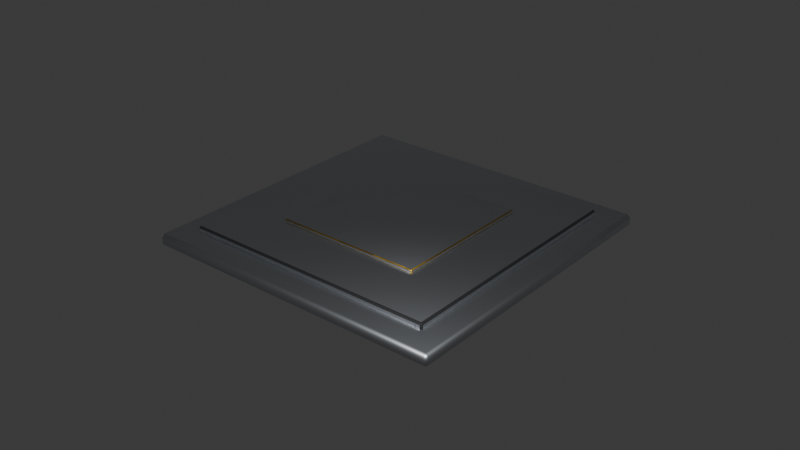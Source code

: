 # Source: com_syrlinks_ewc27.blend  (saved by Blender 5.3.31; exported with 4.5.12 LTS)
import bpy
from mathutils import Matrix  # noqa: F401  (used for matrix-valued properties, if any)

bpy.ops.wm.read_factory_settings(use_empty=True)
scene = bpy.context.scene
scene.name = 'Scene'

# ---- collections
col_collection = bpy.data.collections.new('Collection'); scene.collection.children.link(col_collection)

# ---- images (referenced by path relative to the original .blend; pixels are not part of the script)
import os
ASSET_DIR = os.environ.get("B2B_ASSET_DIR", "")  # directory of the original .blend (textures are referenced by path, not embedded)
HERE = os.path.dirname(os.path.abspath(__file__))  # packed textures are extracted next to this script under _unpacked/

def load_image(name, relpath, width, height, colorspace="sRGB"):
    """Load a texture the original file referenced (path relative to the .blend, or extracted next to this script)."""
    p = next((c for c in (os.path.join(HERE, relpath), os.path.join(ASSET_DIR, relpath)) if relpath and os.path.exists(c)), "")
    if p:
        img = bpy.data.images.load(p, check_existing=True)
        img.name = name
    else:  # same state as the original file: an image datablock whose file is absent (Cycles renders it pink)
        img = bpy.data.images.new(name, width, height)
        img.source = "FILE"
        img.filepath = "//" + (relpath or name)
    img.colorspace_settings.name = colorspace
    return img
img_sb_mli_normal = load_image('sb_mli_normal', '_unpacked/sb_mli_normal.adaae497.png', 512, 512, 'Non-Color')

# ---- materials (node trees are filled in below, after node groups)
mat_sb_aluminium = bpy.data.materials.new('sb_aluminium')
mat_sb_black_anodised = bpy.data.materials.new('sb_black_anodised')
mat_sb_mli_gold = bpy.data.materials.new('sb_mli_gold')

# ---- material node trees
mat_sb_aluminium.use_nodes = True; mat_sb_aluminium.node_tree.nodes.clear()
_N = mat_sb_aluminium.node_tree.nodes; _L = mat_sb_aluminium.node_tree.links
n0 = _N.new('ShaderNodeBsdfPrincipled'); n0.name = 'Principled BSDF'; n0.location = (-200, 100)
n0.inputs[0].default_value = (0.4851, 0.5089, 0.5395, 1.0)
n0.inputs[1].default_value = 1.0
n0.inputs[2].default_value = 0.4
n0.inputs[10].default_value = 0.005
n1 = _N.new('ShaderNodeOutputMaterial'); n1.name = 'Material Output'; n1.location = (200, 100)
_L.new(n0.outputs[0], n1.inputs[0])
n1.is_active_output = True
mat_sb_black_anodised.use_nodes = True; mat_sb_black_anodised.node_tree.nodes.clear()
_N = mat_sb_black_anodised.node_tree.nodes; _L = mat_sb_black_anodised.node_tree.links
n0 = _N.new('ShaderNodeBsdfPrincipled'); n0.name = 'Principled BSDF'; n0.location = (-200, 100)
n0.inputs[0].default_value = (0.006995, 0.007499, 0.009134, 1.0)
n0.inputs[2].default_value = 0.7
n0.inputs[10].default_value = 0.005
n1 = _N.new('ShaderNodeOutputMaterial'); n1.name = 'Material Output'; n1.location = (200, 100)
_L.new(n0.outputs[0], n1.inputs[0])
n1.is_active_output = True
mat_sb_mli_gold.use_nodes = True; mat_sb_mli_gold.node_tree.nodes.clear()
_N = mat_sb_mli_gold.node_tree.nodes; _L = mat_sb_mli_gold.node_tree.links
n0 = _N.new('ShaderNodeBsdfPrincipled'); n0.name = 'Principled BSDF'; n0.location = (-200, 100)
n0.inputs[0].default_value = (0.5841, 0.3613, 0.04231, 1.0)
n0.inputs[1].default_value = 1.0
n0.inputs[2].default_value = 0.35
n0.inputs[10].default_value = 0.005
n1 = _N.new('ShaderNodeOutputMaterial'); n1.name = 'Material Output'; n1.location = (200, 100)
n2 = _N.new('ShaderNodeTexImage'); n2.name = 'Image Texture'; n2.location = (-620, -260)
n2.image = img_sb_mli_normal
n3 = _N.new('ShaderNodeNormalMap'); n3.name = 'Normal Map'; n3.location = (-300, -260)
n3.width = 160
_L.new(n0.outputs[0], n1.inputs[0])
_L.new(n2.outputs[0], n3.inputs[1])
_L.new(n3.outputs[0], n0.inputs[5])
n1.is_active_output = True

# ---- world
world_world = bpy.data.worlds.new('World'); scene.world = world_world
world_world.use_nodes = True; world_world.node_tree.nodes.clear()
_N = world_world.node_tree.nodes; _L = world_world.node_tree.links
n0 = _N.new('ShaderNodeOutputWorld'); n0.name = 'World Output'; n0.location = (200, 100)
n1 = _N.new('ShaderNodeBackground'); n1.name = 'Background'; n1.location = (-200, 100)
n1.inputs[0].default_value = (0.05088, 0.05088, 0.05088, 1.0)
_L.new(n1.outputs[0], n0.inputs[0])
n0.is_active_output = True
world_world.color = (0.05088, 0.05088, 0.05088)
world_world.sun_shadow_jitter_overblur = 0.0

# ---- meshes
me_external_patch_antenna = bpy.data.meshes.new('external_patch_antenna')
me_external_patch_antenna.from_pydata([(-0.0372, -0.0392, 0.005), (-0.0372, -0.0392, 0.004), (-0.03779, -0.03779, 0.005), (-0.03779, -0.03779, 0.004), (-0.0392, -0.0372, 0.005), (-0.0392, -0.0372, 0.004), (-0.048, -0.048, 0.0), (-0.048, -0.049, 0.001), (-0.049, -0.048, 0.001), (-0.048, -0.049, 0.003), (-0.048, -0.048, 0.004), (-0.049, -0.048, 0.003), (-0.048, 0.048, 0.0), (-0.049, 0.048, 0.001), (-0.048, 0.049, 0.001), (-0.048, 0.048, 0.004), (-0.048, 0.049, 0.003), (-0.049, 0.048, 0.003), (0.048, -0.048, 0.0), (0.049, -0.048, 0.001), (0.048, -0.049, 0.001), (0.048, -0.048, 0.004), (0.048, -0.049, 0.003), (0.049, -0.048, 0.003), (0.048, 0.048, 0.0), (0.048, 0.049, 0.001), (0.049, 0.048, 0.001), (0.048, 0.048, 0.004), (0.049, 0.048, 0.003), (0.048, 0.049, 0.003), (0.04056, 0.04056, 0.006), (0.04116, 0.04056, 0.0054), (0.04056, 0.04116, 0.0054), (0.04056, 0.04056, 0.0035), (0.04056, 0.04116, 0.0041), (0.04116, 0.04056, 0.0041), (0.04056, -0.04056, 0.006), (0.04056, -0.04116, 0.0054), (0.04116, -0.04056, 0.0054), (0.04056, -0.04056, 0.0035), (0.04116, -0.04056, 0.0041), (0.04056, -0.04116, 0.0041), (-0.04056, 0.04056, 0.006), (-0.04056, 0.04116, 0.0054), (-0.04116, 0.04056, 0.0054), (-0.04056, 0.04056, 0.0035), (-0.04116, 0.04056, 0.0041), (-0.04056, 0.04116, 0.0041), (-0.04056, -0.04116, 0.0054), (-0.04056, -0.04056, 0.006), (-0.04116, -0.04056, 0.0054), (-0.04056, -0.04056, 0.0035), (-0.04056, -0.04116, 0.0041), (-0.04116, -0.04056, 0.0041), (0.02329, 0.02329, 0.0071), (0.02359, 0.02329, 0.0068), (0.02329, 0.02359, 0.0068), (0.02329, 0.02329, 0.0059), (0.02329, 0.02359, 0.0062), (0.02359, 0.02329, 0.0062), (0.02329, -0.02329, 0.0071), (0.02329, -0.02359, 0.0068), (0.02359, -0.02329, 0.0068), (0.02329, -0.02329, 0.0059), (0.02359, -0.02329, 0.0062), (0.02329, -0.02359, 0.0062), (-0.02329, 0.02329, 0.0071), (-0.02329, 0.02359, 0.0068), (-0.02359, 0.02329, 0.0068), (-0.02329, 0.02329, 0.0059), (-0.02359, 0.02329, 0.0062), (-0.02329, 0.02359, 0.0062), (-0.02329, -0.02359, 0.0068), (-0.02329, -0.02329, 0.0071), (-0.02359, -0.02329, 0.0068), (-0.02329, -0.02329, 0.0059), (-0.02329, -0.02359, 0.0062), (-0.02359, -0.02329, 0.0062), (-0.03779, -0.04061, 0.004), (-0.03779, -0.04061, 0.005), (-0.0392, -0.0412, 0.004), (-0.0392, -0.0412, 0.005), (-0.04061, -0.04061, 0.004), (-0.04061, -0.04061, 0.005), (-0.0412, -0.0392, 0.004), (-0.0412, -0.0392, 0.005), (-0.04061, -0.03779, 0.004), (-0.04061, -0.03779, 0.005), (-0.0392, 0.0412, 0.004), (-0.0392, 0.0412, 0.005), (-0.03779, 0.04061, 0.004), (-0.03779, 0.04061, 0.005), (-0.0372, 0.0392, 0.004), (-0.0372, 0.0392, 0.005), (-0.03779, 0.03779, 0.004), (-0.03779, 0.03779, 0.005), (-0.0392, 0.0372, 0.004), (-0.0392, 0.0372, 0.005), (-0.04061, 0.03779, 0.004), (-0.04061, 0.03779, 0.005), (-0.0412, 0.0392, 0.004), (-0.0412, 0.0392, 0.005), (-0.04061, 0.04061, 0.004), (-0.04061, 0.04061, 0.005), (0.0392, -0.0372, 0.004), (0.0392, -0.0372, 0.005), (0.04061, -0.03779, 0.004), (0.04061, -0.03779, 0.005), (0.0412, -0.0392, 0.004), (0.0412, -0.0392, 0.005), (0.04061, -0.04061, 0.004), (0.04061, -0.04061, 0.005), (0.0392, -0.0412, 0.004), (0.0392, -0.0412, 0.005), (0.03779, -0.04061, 0.004), (0.03779, -0.04061, 0.005), (0.0372, -0.0392, 0.004), (0.0372, -0.0392, 0.005), (0.03779, -0.03779, 0.004), (0.03779, -0.03779, 0.005), (0.0392, 0.0412, 0.004), (0.0392, 0.0412, 0.005), (0.04061, 0.04061, 0.004), (0.04061, 0.04061, 0.005), (0.0412, 0.0392, 0.004), (0.0412, 0.0392, 0.005), (0.04061, 0.03779, 0.004), (0.04061, 0.03779, 0.005), (0.0392, 0.0372, 0.004), (0.0392, 0.0372, 0.005), (0.03779, 0.03779, 0.004), (0.03779, 0.03779, 0.005), (0.0372, 0.0392, 0.004), (0.0372, 0.0392, 0.005), (0.03779, 0.04061, 0.004), (0.03779, 0.04061, 0.005)], [], [(3, 2, 0, 1), (96, 97, 99, 98), (5, 4, 2, 3), (110, 111, 113, 112), (104, 105, 107, 106), (90, 91, 93, 92), (6, 7, 8), (9, 10, 11), (12, 13, 14), (15, 16, 17), (18, 19, 20), (21, 22, 23), (24, 25, 26), (27, 28, 29), (12, 6, 8, 13), (7, 9, 11, 8), (10, 15, 17, 11), (16, 14, 13, 17), (24, 12, 14, 25), (15, 27, 29, 16), (28, 26, 25, 29), (18, 24, 26, 19), (27, 21, 23, 28), (22, 20, 19, 23), (6, 18, 20, 7), (21, 10, 9, 22), (12, 24, 18, 6), (8, 11, 17, 13), (20, 22, 9, 7), (27, 15, 10, 21), (14, 16, 29, 25), (26, 28, 23, 19), (30, 31, 32), (33, 34, 35), (36, 37, 38), (39, 40, 41), (42, 43, 44), (45, 46, 47), (48, 49, 50), (51, 52, 53), (36, 49, 48, 37), (51, 39, 41, 52), (30, 36, 38, 31), (31, 35, 34, 32), (42, 30, 32, 43), (33, 45, 47, 34), (45, 51, 53, 46), (43, 47, 46, 44), (52, 48, 50, 53), (49, 42, 44, 50), (37, 41, 40, 38), (39, 33, 35, 40), (30, 42, 49, 36), (47, 43, 32, 34), (35, 31, 38, 40), (45, 33, 39, 51), (41, 37, 48, 52), (53, 50, 44, 46), (54, 55, 56), (57, 58, 59), (60, 61, 62), (63, 64, 65), (66, 67, 68), (69, 70, 71), (72, 73, 74), (75, 76, 77), (66, 54, 56, 67), (57, 69, 71, 58), (61, 65, 64, 62), (75, 63, 65, 76), (60, 73, 72, 61), (54, 60, 62, 55), (76, 72, 74, 77), (73, 66, 68, 74), (69, 75, 77, 70), (67, 71, 70, 68), (55, 59, 58, 56), (63, 57, 59, 64), (54, 66, 73, 60), (71, 67, 56, 58), (59, 55, 62, 64), (69, 57, 63, 75), (65, 61, 72, 76), (77, 74, 68, 70), (94, 95, 97, 96), (106, 107, 109, 108), (1, 0, 79, 78), (128, 129, 131, 130), (112, 113, 115, 114), (78, 79, 81, 80), (88, 89, 91, 90), (80, 81, 83, 82), (92, 93, 95, 94), (126, 127, 129, 128), (82, 83, 85, 84), (2, 4, 87, 85, 83, 81, 79, 0), (120, 121, 123, 122), (84, 85, 87, 86), (122, 123, 125, 124), (86, 87, 4, 5), (3, 1, 78, 80, 82, 84, 86, 5), (108, 109, 111, 110), (98, 99, 101, 100), (99, 97, 95, 93, 91, 89, 103, 101), (100, 101, 103, 102), (102, 103, 89, 88), (92, 94, 96, 98, 100, 102, 88, 90), (124, 125, 127, 126), (114, 115, 117, 116), (113, 111, 109, 107, 105, 119, 117, 115), (116, 117, 119, 118), (118, 119, 105, 104), (106, 108, 110, 112, 114, 116, 118, 104), (130, 131, 133, 132), (129, 127, 125, 123, 121, 135, 133, 131), (132, 133, 135, 134), (134, 135, 121, 120), (122, 124, 126, 128, 130, 132, 134, 120)])
me_external_patch_antenna.polygons.foreach_set('use_smooth', [True] * 118)
me_external_patch_antenna.polygons.foreach_set('material_index', [0, 0, 0, 0, 0, 0, 0, 0, 0, 0, 0, 0, 0, 0, 0, 0, 0, 0, 0, 0, 0, 0, 0, 0, 0, 0, 0, 0, 0, 0, 0, 0, 1, 1, 1, 1, 1, 1, 1, 1, 1, 1, 1, 1, 1, 1, 1, 1, 1, 1, 1, 1, 0, 0, 0, 0, 0, 0, 2, 2, 2, 2, 2, 2, 2, 2, 2, 2, 2, 2, 2, 2, 2, 2, 2, 2, 2, 2, 0, 0, 0, 0, 0, 0, 0, 0, 0, 0, 0, 0, 0, 0, 0, 0, 0, 0, 0, 0, 0, 0, 0, 0, 0, 0, 0, 0, 0, 0, 0, 0, 0, 0, 0, 0, 0, 0, 0, 0])
_k = set([(0, 1), (0, 2), (0, 79), (1, 3), (1, 78), (2, 3), (2, 4), (3, 5), (4, 5), (4, 87), (5, 86), (6, 7), (6, 8), (6, 12), (6, 18), (7, 8), (7, 9), (7, 20), (8, 11), (8, 13), (9, 10), (9, 11), (9, 22), (10, 11), (10, 15), (10, 21), (11, 17), (12, 13), (12, 14), (12, 24), (13, 14), (13, 17), (14, 16), (14, 25), (15, 16), (15, 17), (15, 27), (16, 17), (16, 29), (18, 19), (18, 20), (18, 24), (19, 20), (19, 23), (19, 26), (20, 22), (21, 22), (21, 23), (21, 27), (22, 23), (23, 28), (24, 25), (24, 26), (25, 26), (25, 29), (26, 28), (27, 28), (27, 29), (28, 29), (30, 31), (30, 32), (30, 36), (30, 42), (31, 32), (31, 35), (31, 38), (32, 34), (32, 43), (33, 34), (33, 35), (33, 39), (33, 45), (34, 35), (34, 47), (35, 40), (36, 37), (36, 38), (36, 49), (37, 38), (37, 41), (37, 48), (38, 40), (39, 40), (39, 41), (39, 51), (40, 41), (41, 52), (42, 43), (42, 44), (42, 49), (43, 44), (43, 47), (44, 46), (44, 50), (45, 46), (45, 47), (45, 51), (46, 47), (46, 53), (48, 49), (48, 50), (48, 52), (49, 50), (50, 53), (51, 52), (51, 53), (52, 53), (54, 55), (54, 56), (54, 60), (54, 66), (55, 56), (55, 59), (55, 62), (56, 58), (56, 67), (57, 58), (57, 59), (57, 63), (57, 69), (58, 59), (58, 71), (59, 64), (60, 61), (60, 62), (60, 73), (61, 62), (61, 65), (61, 72), (62, 64), (63, 64), (63, 65), (63, 75), (64, 65), (65, 76), (66, 67), (66, 68), (66, 73), (67, 68), (67, 71), (68, 70), (68, 74), (69, 70), (69, 71), (69, 75), (70, 71), (70, 77), (72, 73), (72, 74), (72, 76), (73, 74), (74, 77), (75, 76), (75, 77), (76, 77), (78, 79), (78, 80), (79, 81), (80, 81), (80, 82), (81, 83), (82, 83), (82, 84), (83, 85), (84, 85), (84, 86), (85, 87), (86, 87), (88, 89), (88, 90), (88, 102), (89, 91), (89, 103), (90, 91), (90, 92), (91, 93), (92, 93), (92, 94), (93, 95), (94, 95), (94, 96), (95, 97), (96, 97), (96, 98), (97, 99), (98, 99), (98, 100), (99, 101), (100, 101), (100, 102), (101, 103), (102, 103), (104, 105), (104, 106), (104, 118), (105, 107), (105, 119), (106, 107), (106, 108), (107, 109), (108, 109), (108, 110), (109, 111), (110, 111), (110, 112), (111, 113), (112, 113), (112, 114), (113, 115), (114, 115), (114, 116), (115, 117), (116, 117), (116, 118), (117, 119), (118, 119), (120, 121), (120, 122), (120, 134), (121, 123), (121, 135), (122, 123), (122, 124), (123, 125), (124, 125), (124, 126), (125, 127), (126, 127), (126, 128), (127, 129), (128, 129), (128, 130), (129, 131), (130, 131), (130, 132), (131, 133), (132, 133), (132, 134), (133, 135), (134, 135)])
me_external_patch_antenna.attributes.new('sharp_edge', 'BOOLEAN', 'EDGE').data.foreach_set('value', [ (min(e.vertices), max(e.vertices)) in _k for e in me_external_patch_antenna.edges])
_uv = me_external_patch_antenna.uv_layers.new(name='Float2')
_uv.uv.foreach_set('vector', [-0.3779, 0.04, -0.3779, 0.05, -0.392, 0.05, -0.392, 0.04, -0.392, 0.04, -0.392, 0.05, -0.4061, 0.05, -0.4061, 0.04, -0.392, 0.04, -0.392, 0.05, -0.3779, 0.05, -0.3779, 0.04, 0.4061, 0.04, 0.4061, 0.05, 0.392, 0.05, 0.392, 0.04, 0.392, 0.04, 0.392, 0.05, 0.4061, 0.05, 0.4061, 0.04, 0.4061, 0.04, 0.4061, 0.05, 0.392, 0.05, 0.392, 0.04, -0.48, 0.0, -0.48, 0.01, -0.49, 0.01, -0.49, 0.03, -0.48, 0.04, -0.48, 0.03, 0.48, 0.0, 0.48, 0.01, 0.49, 0.01, -0.48, 0.04, -0.48, 0.03, -0.49, 0.03, -0.48, 0.0, -0.48, 0.01, -0.49, 0.01, 0.48, 0.04, 0.48, 0.03, 0.49, 0.03, 0.48, 0.0, 0.48, 0.01, 0.49, 0.01, 0.48, 0.04, 0.48, 0.03, 0.49, 0.03, 0.48, 0.0, -0.48, 0.0, -0.48, 0.01, 0.48, 0.01, -0.49, 0.01, -0.49, 0.03, -0.48, 0.03, -0.48, 0.01, -0.48, 0.04, 0.48, 0.04, 0.48, 0.03, -0.48, 0.03, 0.49, 0.03, 0.49, 0.01, 0.48, 0.01, 0.48, 0.03, 0.48, 0.0, -0.48, 0.0, -0.48, 0.01, 0.48, 0.01, -0.48, 0.04, 0.48, 0.04, 0.48, 0.03, -0.48, 0.03, 0.48, 0.03, 0.48, 0.01, 0.49, 0.01, 0.49, 0.03, -0.48, 0.0, 0.48, 0.0, 0.48, 0.01, -0.48, 0.01, 0.48, 0.04, -0.48, 0.04, -0.48, 0.03, 0.48, 0.03, -0.49, 0.03, -0.49, 0.01, -0.48, 0.01, -0.48, 0.03, -0.48, 0.0, 0.48, 0.0, 0.48, 0.01, -0.48, 0.01, 0.48, 0.04, -0.48, 0.04, -0.48, 0.03, 0.48, 0.03, -0.48, 0.48, 0.48, 0.48, 0.48, -0.48, -0.48, -0.48, -0.48, 0.01, -0.48, 0.03, 0.48, 0.03, 0.48, 0.01, 0.48, 0.01, 0.48, 0.03, -0.48, 0.03, -0.48, 0.01, 0.48, 0.48, -0.48, 0.48, -0.48, -0.48, 0.48, -0.48, -0.48, 0.01, -0.48, 0.03, 0.48, 0.03, 0.48, 0.01, 0.48, 0.01, 0.48, 0.03, -0.48, 0.03, -0.48, 0.01, 0.4056, 0.06, 0.4056, 0.054, 0.4116, 0.054, 0.4056, 0.035, 0.4116, 0.041, 0.4056, 0.041, -0.4056, 0.06, -0.4116, 0.054, -0.4056, 0.054, -0.4056, 0.035, -0.4056, 0.041, -0.4116, 0.041, 0.4056, 0.06, 0.4116, 0.054, 0.4056, 0.054, 0.4056, 0.035, 0.4056, 0.041, 0.4116, 0.041, -0.4116, 0.054, -0.4056, 0.06, -0.4056, 0.054, -0.4056, 0.035, -0.4116, 0.041, -0.4056, 0.041, 0.4056, 0.06, -0.4056, 0.06, -0.4056, 0.054, 0.4056, 0.054, -0.4056, 0.035, 0.4056, 0.035, 0.4056, 0.041, -0.4056, 0.041, 0.4056, 0.06, -0.4056, 0.06, -0.4056, 0.054, 0.4056, 0.054, 0.4056, 0.054, 0.4056, 0.041, 0.4116, 0.041, 0.4116, 0.054, -0.4056, 0.06, 0.4056, 0.06, 0.4056, 0.054, -0.4056, 0.054, 0.4056, 0.035, -0.4056, 0.035, -0.4056, 0.041, 0.4056, 0.041, 0.4056, 0.035, -0.4056, 0.035, -0.4056, 0.041, 0.4056, 0.041, 0.4116, 0.054, 0.4116, 0.041, 0.4056, 0.041, 0.4056, 0.054, -0.4116, 0.041, -0.4116, 0.054, -0.4056, 0.054, -0.4056, 0.041, -0.4056, 0.06, 0.4056, 0.06, 0.4056, 0.054, -0.4056, 0.054, -0.4116, 0.054, -0.4116, 0.041, -0.4056, 0.041, -0.4056, 0.054, -0.4056, 0.035, 0.4056, 0.035, 0.4056, 0.041, -0.4056, 0.041, 0.4056, 0.4056, -0.4056, 0.4056, -0.4056, -0.4056, 0.4056, -0.4056, -0.4056, 0.041, -0.4056, 0.054, 0.4056, 0.054, 0.4056, 0.041, 0.4056, 0.041, 0.4056, 0.054, -0.4056, 0.054, -0.4056, 0.041, -0.4056, 0.4056, 0.4056, 0.4056, 0.4056, -0.4056, -0.4056, -0.4056, 0.4056, 0.041, 0.4056, 0.054, -0.4056, 0.054, -0.4056, 0.041, -0.4056, 0.041, -0.4056, 0.054, 0.4056, 0.054, 0.4056, 0.041, 0.2329, 0.071, 0.2329, 0.068, 0.2359, 0.068, 0.2329, 0.059, 0.2359, 0.062, 0.2329, 0.062, -0.2329, 0.071, -0.2359, 0.068, -0.2329, 0.068, -0.2329, 0.059, -0.2329, 0.062, -0.2359, 0.062, 0.2329, 0.071, 0.2359, 0.068, 0.2329, 0.068, 0.2329, 0.059, 0.2329, 0.062, 0.2359, 0.062, -0.2359, 0.068, -0.2329, 0.071, -0.2329, 0.068, -0.2329, 0.059, -0.2359, 0.062, -0.2329, 0.062, -0.2329, 0.071, 0.2329, 0.071, 0.2329, 0.068, -0.2329, 0.068, 0.2329, 0.059, -0.2329, 0.059, -0.2329, 0.062, 0.2329, 0.062, -0.2359, 0.068, -0.2359, 0.062, -0.2329, 0.062, -0.2329, 0.068, -0.2329, 0.059, 0.2329, 0.059, 0.2329, 0.062, -0.2329, 0.062, 0.2329, 0.071, -0.2329, 0.071, -0.2329, 0.068, 0.2329, 0.068, 0.2329, 0.071, -0.2329, 0.071, -0.2329, 0.068, 0.2329, 0.068, -0.2359, 0.062, -0.2359, 0.068, -0.2329, 0.068, -0.2329, 0.062, -0.2329, 0.071, 0.2329, 0.071, 0.2329, 0.068, -0.2329, 0.068, 0.2329, 0.059, -0.2329, 0.059, -0.2329, 0.062, 0.2329, 0.062, 0.2359, 0.068, 0.2359, 0.062, 0.2329, 0.062, 0.2329, 0.068, 0.2329, 0.068, 0.2329, 0.062, 0.2359, 0.062, 0.2359, 0.068, -0.2329, 0.059, 0.2329, 0.059, 0.2329, 0.062, -0.2329, 0.062, 0.2329, 0.2329, -0.2329, 0.2329, -0.2329, -0.2329, 0.2329, -0.2329, -0.2329, 0.062, -0.2329, 0.068, 0.2329, 0.068, 0.2329, 0.062, 0.2329, 0.062, 0.2329, 0.068, -0.2329, 0.068, -0.2329, 0.062, -0.2329, 0.2329, 0.2329, 0.2329, 0.2329, -0.2329, -0.2329, -0.2329, 0.2329, 0.062, 0.2329, 0.068, -0.2329, 0.068, -0.2329, 0.062, -0.2329, 0.062, -0.2329, 0.068, 0.2329, 0.068, 0.2329, 0.062, -0.3779, 0.04, -0.3779, 0.05, -0.392, 0.05, -0.392, 0.04, -0.3779, 0.04, -0.3779, 0.05, -0.392, 0.05, -0.392, 0.04, -0.392, 0.04, -0.392, 0.05, -0.4061, 0.05, -0.4061, 0.04, 0.392, 0.04, 0.392, 0.05, 0.3779, 0.05, 0.3779, 0.04, 0.392, 0.04, 0.392, 0.05, 0.3779, 0.05, 0.3779, 0.04, -0.3779, 0.04, -0.3779, 0.05, -0.392, 0.05, -0.392, 0.04, -0.392, 0.04, -0.392, 0.05, -0.3779, 0.05, -0.3779, 0.04, -0.392, 0.04, -0.392, 0.05, -0.4061, 0.05, -0.4061, 0.04, 0.392, 0.04, 0.392, 0.05, 0.3779, 0.05, 0.3779, 0.04, 0.4061, 0.04, 0.4061, 0.05, 0.392, 0.05, 0.392, 0.04, -0.4061, 0.04, -0.4061, 0.05, -0.392, 0.05, -0.392, 0.04, -0.3779, -0.3779, -0.392, -0.372, -0.4061, -0.3779, -0.412, -0.392, -0.4061, -0.4061, -0.392, -0.412, -0.3779, -0.4061, -0.372, -0.392, 0.392, 0.04, 0.392, 0.05, 0.4061, 0.05, 0.4061, 0.04, -0.392, 0.04, -0.392, 0.05, -0.3779, 0.05, -0.3779, 0.04, 0.4061, 0.04, 0.4061, 0.05, 0.392, 0.05, 0.392, 0.04, -0.4061, 0.04, -0.4061, 0.05, -0.392, 0.05, -0.392, 0.04, -0.3779, -0.3779, -0.372, -0.392, -0.3779, -0.4061, -0.392, -0.412, -0.4061, -0.4061, -0.412, -0.392, -0.4061, -0.3779, -0.392, -0.372, -0.392, 0.04, -0.392, 0.05, -0.4061, 0.05, -0.4061, 0.04, 0.3779, 0.04, 0.3779, 0.05, 0.392, 0.05, 0.392, 0.04, -0.4061, 0.3779, -0.392, 0.372, -0.3779, 0.3779, -0.372, 0.392, -0.3779, 0.4061, -0.392, 0.412, -0.4061, 0.4061, -0.412, 0.392, 0.392, 0.04, 0.392, 0.05, 0.4061, 0.05, 0.4061, 0.04, -0.4061, 0.04, -0.4061, 0.05, -0.392, 0.05, -0.392, 0.04, -0.372, 0.392, -0.3779, 0.3779, -0.392, 0.372, -0.4061, 0.3779, -0.412, 0.392, -0.4061, 0.4061, -0.392, 0.412, -0.3779, 0.4061, 0.392, 0.04, 0.392, 0.05, 0.3779, 0.05, 0.3779, 0.04, -0.4061, 0.04, -0.4061, 0.05, -0.392, 0.05, -0.392, 0.04, 0.392, -0.412, 0.4061, -0.4061, 0.412, -0.392, 0.4061, -0.3779, 0.392, -0.372, 0.3779, -0.3779, 0.372, -0.392, 0.3779, -0.4061, -0.392, 0.04, -0.392, 0.05, -0.3779, 0.05, -0.3779, 0.04, 0.3779, 0.04, 0.3779, 0.05, 0.392, 0.05, 0.392, 0.04, 0.4061, -0.3779, 0.412, -0.392, 0.4061, -0.4061, 0.392, -0.412, 0.3779, -0.4061, 0.372, -0.392, 0.3779, -0.3779, 0.392, -0.372, 0.3779, 0.04, 0.3779, 0.05, 0.392, 0.05, 0.392, 0.04, 0.392, 0.372, 0.4061, 0.3779, 0.412, 0.392, 0.4061, 0.4061, 0.392, 0.412, 0.3779, 0.4061, 0.372, 0.392, 0.3779, 0.3779, 0.392, 0.04, 0.392, 0.05, 0.4061, 0.05, 0.4061, 0.04, 0.3779, 0.04, 0.3779, 0.05, 0.392, 0.05, 0.392, 0.04, 0.4061, 0.4061, 0.412, 0.392, 0.4061, 0.3779, 0.392, 0.372, 0.3779, 0.3779, 0.372, 0.392, 0.3779, 0.4061, 0.392, 0.412])
me_external_patch_antenna.materials.append(mat_sb_aluminium)
me_external_patch_antenna.materials.append(mat_sb_black_anodised)
me_external_patch_antenna.materials.append(mat_sb_mli_gold)
me_external_patch_antenna.update()

# ---- objects
ob_external_patch_antenna = bpy.data.objects.new('external_patch_antenna', me_external_patch_antenna)

# ---- transforms, parenting, visibility, modifiers, constraints
ob_external_patch_antenna.location = (0.0, 0.0, 0.0)

# ---- collection membership
scene.collection.objects.link(ob_external_patch_antenna)

# ---- scene / render settings (as saved in the file)
scene.frame_start = 0; scene.frame_end = 60; scene.frame_set(0)
scene.render.engine = 'BLENDER_EEVEE_NEXT'
scene.render.fps = 30
scene.render.bake_bias = 0.0
scene.render.bake_samples = 0
scene.render.compositor_device = 'GPU'
scene.eevee.use_volume_custom_range = False
scene.eevee.fast_gi_thickness_near = 0.1
scene.eevee.fast_gi_thickness_far = 0.0
scene.eevee.ray_tracing_options.screen_trace_thickness = 0.1
bpy.context.view_layer.update()

# ---- added for rendering (the .blend has no active camera and no usable light): camera, sun
cam_auto = bpy.data.cameras.new('AutoCamera')
cam_auto.lens = 50.0
cam_auto.sensor_width = 36.0
cam_auto.clip_end = 1000.0
ob_auto_camera = bpy.data.objects.new('AutoCamera', cam_auto)
scene.collection.objects.link(ob_auto_camera)
ob_auto_camera.location = (0.185045, -0.222054, 0.151586)
ob_auto_camera.rotation_euler = (1.09748, -7.21219e-08, 0.694738)
scene.camera = ob_auto_camera
light_auto_sun = bpy.data.lights.new('AutoSun', 'SUN')
light_auto_sun.energy = 3.0
light_auto_sun.angle = 0.0523599
ob_auto_sun = bpy.data.objects.new('AutoSun', light_auto_sun)
scene.collection.objects.link(ob_auto_sun)
ob_auto_sun.rotation_euler = (0.872665, 0.174533, 0.523599)
bpy.context.view_layer.update()
